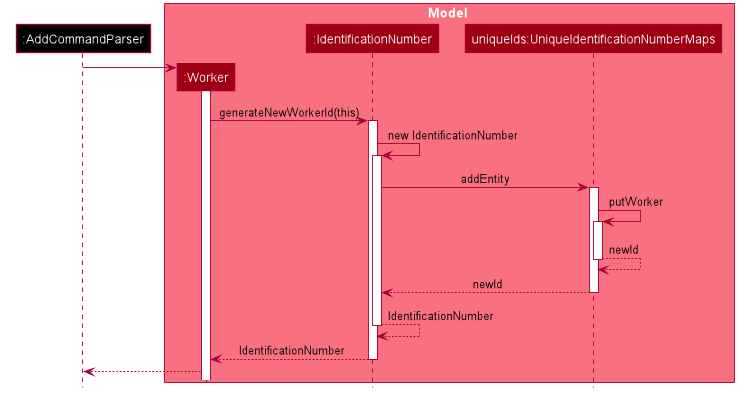

The diagram above was rendered by PlantUML. Its source (embedded in the PNG):
@startuml








skinparam BackgroundColor #FFFFFFF

skinparam Shadowing false

skinparam Class {
    FontColor #FFFFFF
    BorderThickness 1
    BorderColor #FFFFFF
    StereotypeFontColor #FFFFFF
    FontName Arial
}

skinparam Actor {
    BorderColor #000000
    Color #000000
    FontName Arial
}

skinparam Sequence {
    MessageAlign center
    BoxFontSize 15
    BoxPadding 0
    BoxFontColor #FFFFFF
    FontName Arial
}

skinparam Participant {
    FontColor #FFFFFFF
    Padding 20
}

skinparam MinClassWidth 50
skinparam ParticipantPadding 10
skinparam Shadowing false
skinparam DefaultTextAlignment center
skinparam packageStyle Rectangle

hide footbox
hide members
hide circle

participant ":AddCommandParser" as AddCommandParser #black

box Model #F97181
participant ":Worker" as Worker #9D0012
participant ":IdentificationNumber" as IdentificationNumber #9D0012
participant "uniqueIds:UniqueIdentificationNumberMaps" as UniqueIdentificationNumberMaps #9D0012
end box

create AddCommandParser
create Worker
AddCommandParser -> Worker
activate Worker
    Worker -> IdentificationNumber : generateNewWorkerId(this)
    activate IdentificationNumber
        IdentificationNumber -> IdentificationNumber: new IdentificationNumber
        activate IdentificationNumber
            IdentificationNumber -> UniqueIdentificationNumberMaps : addEntity
            activate UniqueIdentificationNumberMaps
                UniqueIdentificationNumberMaps -> UniqueIdentificationNumberMaps : putWorker
                activate UniqueIdentificationNumberMaps
                return newId
            return newId
        return IdentificationNumber
    return IdentificationNumber
AddCommandParser <-- Worker
@enduml